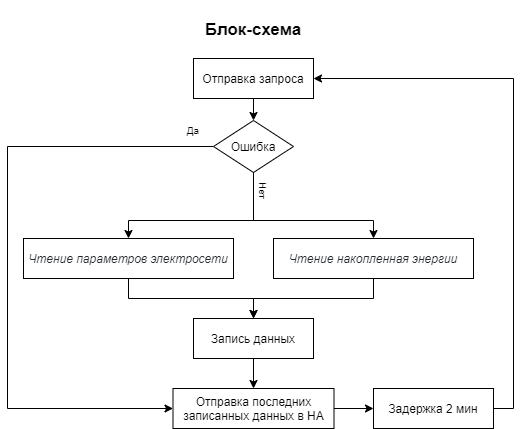

The diagram above was exported from draw.io. Its source (the exported page's mxGraphModel, read from the mxfile embedded in the PNG):
<mxGraphModel dx="942" dy="609" grid="1" gridSize="10" guides="1" tooltips="1" connect="1" arrows="1" fold="1" page="1" pageScale="1" pageWidth="827" pageHeight="1169" math="0" shadow="0">
  <root>
    <mxCell id="0" />
    <mxCell id="1" parent="0" />
    <mxCell id="9BKSEXge65nO80BrcdXO-2" value="Блок-схема" style="text;html=1;strokeColor=none;fillColor=none;align=center;verticalAlign=middle;whiteSpace=wrap;rounded=0;strokeWidth=1;fontSize=17;fontStyle=1" vertex="1" parent="1">
      <mxGeometry x="174" width="164" height="58" as="geometry" />
    </mxCell>
    <mxCell id="9BKSEXge65nO80BrcdXO-23" style="edgeStyle=orthogonalEdgeStyle;rounded=0;orthogonalLoop=1;jettySize=auto;html=1;exitX=0.5;exitY=1;exitDx=0;exitDy=0;entryX=0.5;entryY=0;entryDx=0;entryDy=0;fontSize=12;" edge="1" parent="1" source="9BKSEXge65nO80BrcdXO-13" target="9BKSEXge65nO80BrcdXO-18">
      <mxGeometry relative="1" as="geometry" />
    </mxCell>
    <mxCell id="9BKSEXge65nO80BrcdXO-13" value="&lt;em style=&quot;box-sizing: border-box; color: rgb(36, 41, 46); font-size: 12px; background-color: rgb(255, 255, 255);&quot;&gt;Чтение параметров электросети&lt;/em&gt;" style="rounded=0;whiteSpace=wrap;html=1;strokeWidth=1;fontSize=12;" vertex="1" parent="1">
      <mxGeometry x="26" y="238" width="210" height="40" as="geometry" />
    </mxCell>
    <mxCell id="9BKSEXge65nO80BrcdXO-26" style="edgeStyle=orthogonalEdgeStyle;rounded=0;orthogonalLoop=1;jettySize=auto;html=1;exitX=0.5;exitY=1;exitDx=0;exitDy=0;entryX=0.5;entryY=0;entryDx=0;entryDy=0;fontSize=12;" edge="1" parent="1" source="9BKSEXge65nO80BrcdXO-18" target="9BKSEXge65nO80BrcdXO-25">
      <mxGeometry relative="1" as="geometry" />
    </mxCell>
    <mxCell id="9BKSEXge65nO80BrcdXO-18" value="Запись данных" style="rounded=0;whiteSpace=wrap;html=1;strokeWidth=1;fontSize=12;" vertex="1" parent="1">
      <mxGeometry x="196" y="318" width="120" height="40" as="geometry" />
    </mxCell>
    <mxCell id="9BKSEXge65nO80BrcdXO-45" style="edgeStyle=orthogonalEdgeStyle;rounded=0;orthogonalLoop=1;jettySize=auto;html=1;exitX=0.5;exitY=1;exitDx=0;exitDy=0;fontSize=10;" edge="1" parent="1" source="9BKSEXge65nO80BrcdXO-19" target="9BKSEXge65nO80BrcdXO-34">
      <mxGeometry relative="1" as="geometry" />
    </mxCell>
    <mxCell id="9BKSEXge65nO80BrcdXO-19" value="&lt;span&gt;Отправка запроса&lt;/span&gt;" style="rounded=0;whiteSpace=wrap;html=1;strokeWidth=1;fontSize=12;" vertex="1" parent="1">
      <mxGeometry x="196" y="58" width="120" height="40" as="geometry" />
    </mxCell>
    <mxCell id="9BKSEXge65nO80BrcdXO-33" style="edgeStyle=orthogonalEdgeStyle;rounded=0;orthogonalLoop=1;jettySize=auto;html=1;exitX=1;exitY=0.5;exitDx=0;exitDy=0;entryX=1;entryY=0.5;entryDx=0;entryDy=0;fontSize=12;" edge="1" parent="1" source="9BKSEXge65nO80BrcdXO-21" target="9BKSEXge65nO80BrcdXO-19">
      <mxGeometry relative="1" as="geometry" />
    </mxCell>
    <mxCell id="9BKSEXge65nO80BrcdXO-21" value="Задержка 2 мин" style="rounded=0;whiteSpace=wrap;html=1;strokeWidth=1;fontSize=12;" vertex="1" parent="1">
      <mxGeometry x="376" y="388" width="120" height="40" as="geometry" />
    </mxCell>
    <mxCell id="9BKSEXge65nO80BrcdXO-27" style="edgeStyle=orthogonalEdgeStyle;rounded=0;orthogonalLoop=1;jettySize=auto;html=1;exitX=1;exitY=0.5;exitDx=0;exitDy=0;entryX=0;entryY=0.5;entryDx=0;entryDy=0;fontSize=12;" edge="1" parent="1" source="9BKSEXge65nO80BrcdXO-25" target="9BKSEXge65nO80BrcdXO-21">
      <mxGeometry relative="1" as="geometry" />
    </mxCell>
    <mxCell id="9BKSEXge65nO80BrcdXO-25" value="Отправка последних записанных данных в HA" style="rounded=0;whiteSpace=wrap;html=1;strokeWidth=1;fontSize=12;" vertex="1" parent="1">
      <mxGeometry x="175.5" y="388" width="161" height="40" as="geometry" />
    </mxCell>
    <mxCell id="9BKSEXge65nO80BrcdXO-32" style="edgeStyle=orthogonalEdgeStyle;rounded=0;orthogonalLoop=1;jettySize=auto;html=1;exitX=0.5;exitY=1;exitDx=0;exitDy=0;entryX=0.5;entryY=0;entryDx=0;entryDy=0;fontSize=12;" edge="1" parent="1" source="9BKSEXge65nO80BrcdXO-30" target="9BKSEXge65nO80BrcdXO-18">
      <mxGeometry relative="1" as="geometry" />
    </mxCell>
    <mxCell id="9BKSEXge65nO80BrcdXO-30" value="&lt;em style=&quot;box-sizing: border-box; color: rgb(36, 41, 46); font-size: 12px; background-color: rgb(255, 255, 255);&quot;&gt;Чтение накопленная энергии&lt;/em&gt;" style="rounded=0;whiteSpace=wrap;html=1;strokeWidth=1;fontSize=12;" vertex="1" parent="1">
      <mxGeometry x="276" y="238" width="200" height="40" as="geometry" />
    </mxCell>
    <mxCell id="9BKSEXge65nO80BrcdXO-35" style="edgeStyle=orthogonalEdgeStyle;rounded=0;orthogonalLoop=1;jettySize=auto;html=1;exitX=0.5;exitY=1;exitDx=0;exitDy=0;entryX=0.5;entryY=0;entryDx=0;entryDy=0;fontSize=12;" edge="1" parent="1" source="9BKSEXge65nO80BrcdXO-34" target="9BKSEXge65nO80BrcdXO-30">
      <mxGeometry relative="1" as="geometry">
        <Array as="points">
          <mxPoint x="256" y="220" />
          <mxPoint x="376" y="220" />
        </Array>
      </mxGeometry>
    </mxCell>
    <mxCell id="9BKSEXge65nO80BrcdXO-39" style="edgeStyle=orthogonalEdgeStyle;rounded=0;orthogonalLoop=1;jettySize=auto;html=1;exitX=0;exitY=0.5;exitDx=0;exitDy=0;entryX=0;entryY=0.5;entryDx=0;entryDy=0;fontSize=12;" edge="1" parent="1" source="9BKSEXge65nO80BrcdXO-34" target="9BKSEXge65nO80BrcdXO-25">
      <mxGeometry relative="1" as="geometry">
        <Array as="points">
          <mxPoint x="10" y="146" />
          <mxPoint x="10" y="408" />
        </Array>
      </mxGeometry>
    </mxCell>
    <mxCell id="9BKSEXge65nO80BrcdXO-34" value="Ошибка" style="rhombus;whiteSpace=wrap;html=1;strokeWidth=1;fontSize=12;" vertex="1" parent="1">
      <mxGeometry x="216" y="120" width="80" height="52" as="geometry" />
    </mxCell>
    <mxCell id="9BKSEXge65nO80BrcdXO-37" value="Да" style="text;html=1;strokeColor=none;fillColor=none;align=center;verticalAlign=middle;whiteSpace=wrap;rounded=0;fontSize=10;rotation=0;" vertex="1" parent="1">
      <mxGeometry x="175.5" y="120" width="40" height="20" as="geometry" />
    </mxCell>
    <mxCell id="9BKSEXge65nO80BrcdXO-43" style="edgeStyle=orthogonalEdgeStyle;rounded=0;orthogonalLoop=1;jettySize=auto;html=1;exitX=0;exitY=1;exitDx=0;exitDy=0;entryX=0.5;entryY=0;entryDx=0;entryDy=0;fontSize=10;" edge="1" parent="1" source="9BKSEXge65nO80BrcdXO-42" target="9BKSEXge65nO80BrcdXO-13">
      <mxGeometry relative="1" as="geometry">
        <Array as="points">
          <mxPoint x="256" y="220" />
          <mxPoint x="131" y="220" />
        </Array>
      </mxGeometry>
    </mxCell>
    <mxCell id="9BKSEXge65nO80BrcdXO-42" value="Нет" style="text;html=1;strokeColor=none;fillColor=none;align=center;verticalAlign=middle;whiteSpace=wrap;rounded=0;fontSize=10;rotation=90;" vertex="1" parent="1">
      <mxGeometry x="248" y="180" width="36" height="20" as="geometry" />
    </mxCell>
  </root>
</mxGraphModel>